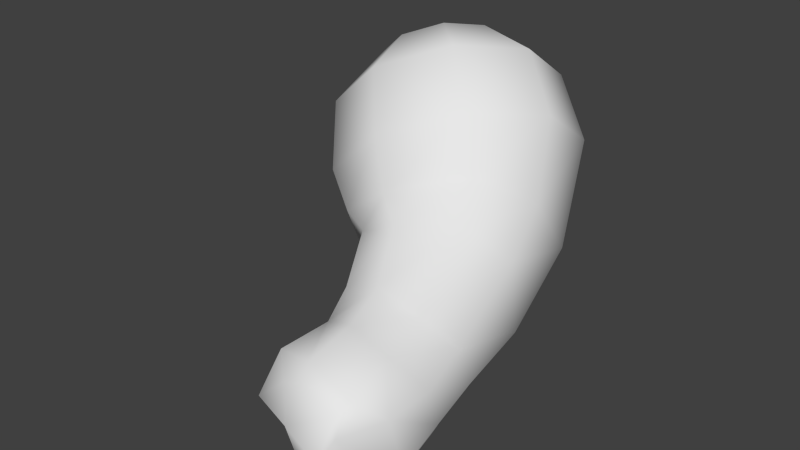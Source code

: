 # Source: ghost_arm_left.blend  (saved by Blender 2.65.0; exported with 4.5.12 LTS)
import bpy
from mathutils import Matrix  # noqa: F401  (used for matrix-valued properties, if any)

bpy.ops.wm.read_factory_settings(use_empty=True)
scene = bpy.context.scene
scene.name = 'Scene'

# ---- collections
col_collection_1 = bpy.data.collections.new('Collection 1'); scene.collection.children.link(col_collection_1)

# ---- world
world_world = bpy.data.worlds.new('World'); scene.world = world_world
world_world.color = (0.05088, 0.05088, 0.05088)
world_world.use_sun_shadow = False
world_world.sun_shadow_jitter_overblur = 0.0
world_world.cycles.sampling_method = 'MANUAL'
world_world.cycles.sample_map_resolution = 256

# ---- meshes
me_cylinder = bpy.data.meshes.new('Cylinder')
me_cylinder.from_pydata([(-0.243, 0.7813, -0.2979), (-0.003743, 0.6213, -0.6748), (-0.6054, 0.4251, -0.3446), (-0.3999, 0.2319, -0.7258), (-0.7338, -0.02952, -0.1516), (-0.5403, -0.2651, -0.5148), (-0.5682, -0.3698, 0.1908), (-0.3592, -0.637, -0.1406), (-0.186, -0.4365, 0.5223), (0.0586, -0.71, 0.2218), (0.2339, -0.1984, 0.6878), (0.5176, -0.4497, 0.4028), (0.495, 0.233, 0.6099), (0.8031, 0.02193, 0.3176), (0.4752, 0.656, 0.3251), (0.7815, 0.4843, 0.006246), (0.1837, 0.8725, -0.03347), (0.4628, 0.721, -0.3857), (-0.3542, 0.675, 0.1371), (-0.5555, 0.4771, 0.1112), (-0.6268, 0.2247, 0.2184), (-0.5348, 0.03571, 0.4085), (-0.3226, -0.001331, 0.5926), (-0.08937, 0.1309, 0.6845), (0.05566, 0.3705, 0.6413), (0.04467, 0.6054, 0.4831), (-0.1172, 0.7256, 0.284), (0.316, -0.04963, -0.9536), (-0.04934, -0.2735, -0.8763), (-0.2029, -0.5783, -0.6058), (-0.0727, -0.8213, -0.2687), (0.2802, -0.8889, -0.02282), (0.6908, -0.6037, 0.09411), (0.9669, -0.3225, -0.09097), (0.9794, -0.02685, -0.4914), (0.7223, 0.08225, -0.8016), (0.4838, -0.5812, -1.08), (0.177, -0.5585, -0.8205), (0.04163, -0.7534, -0.5548), (0.1579, -0.9395, -0.2792), (0.4713, -1.03, -0.1228), (0.8185, -0.8363, -0.08152), (1.048, -0.6727, -0.293), (1.052, -0.6156, -0.7861), (0.8294, -0.5722, -1.016), (0.585, -1.053, -1.128), (0.3002, -1.08, -0.9207), (0.2599, -1.232, -0.6426), (0.4161, -1.371, -0.3751), (0.585, -1.306, -0.3562), (0.8826, -1.306, -0.4128), (1.075, -1.203, -0.5932), (1.12, -1.148, -0.8315), (0.9089, -1.104, -1.057), (0.6702, -1.392, -1.355), (0.3611, -1.398, -1.002), (0.3458, -1.463, -0.7444), (0.4462, -1.557, -0.5006), (0.6884, -1.637, -0.3847), (0.9591, -1.665, -0.4509), (1.132, -1.519, -0.6684), (1.125, -1.434, -0.9352), (0.9431, -1.449, -1.297), (0.6843, -2.144, -0.748), (0.955, -2.204, -0.8143), (0.6779, -2.059, -1.015), (0.3586, -1.857, -0.8965), (0.9487, -2.087, -1.081), (0.3269, -1.825, -0.6751), (0.4732, -1.942, -0.47), (1.018, -2.013, -0.5128), (1.155, -1.876, -0.6424), (0.6858, -1.95, -0.4546), (0.4382, -1.724, -1.195), (0.9456, -1.727, -1.331), (1.166, -1.782, -0.9994), (0.6744, -1.751, -1.294), (1.008, -2.113, -0.6908), (0.947, -1.888, -1.219), (0.6851, -2.046, -0.5388), (0.4357, -2.085, -0.7061), (1.057, -1.935, -1.04), (0.5323, -1.986, -0.87), (0.6756, -1.855, -1.276), (0.5677, -2.032, -0.5945), (0.5127, -1.936, -1.077), (0.991, -2.096, -0.5758)], [], [(0, 1, 3, 2), (2, 3, 5, 4), (4, 5, 7, 6), (6, 7, 9, 8), (8, 9, 11, 10), (10, 11, 13, 12), (12, 13, 15, 14), (1, 17, 35, 27), (16, 17, 1, 0), (14, 15, 17, 16), (14, 16, 26, 25), (18, 19, 20, 21, 22, 23, 24, 25, 26), (10, 12, 24, 23), (6, 8, 22, 21), (2, 4, 20, 19), (0, 2, 19, 18), (16, 0, 18, 26), (12, 14, 25, 24), (8, 10, 23, 22), (4, 6, 21, 20), (32, 31, 40, 41), (15, 13, 33, 34), (11, 9, 31, 32), (7, 5, 29, 30), (17, 15, 34, 35), (13, 11, 32, 33), (9, 7, 30, 31), (5, 3, 28, 29), (3, 1, 27, 28), (43, 42, 51, 52), (33, 32, 41, 42), (34, 33, 42, 43), (28, 27, 36, 37), (35, 34, 43, 44), (29, 28, 37, 38), (27, 35, 44, 36), (30, 29, 38, 39), (31, 30, 39, 40), (50, 49, 58, 59), (37, 36, 45, 46), (44, 43, 52, 53), (38, 37, 46, 47), (36, 44, 53, 45), (39, 38, 47, 48), (40, 39, 48, 49), (41, 40, 49, 50), (42, 41, 50, 51), (56, 55, 73, 66), (51, 50, 59, 60), (52, 51, 60, 61), (46, 45, 54, 55), (53, 52, 61, 62), (47, 46, 55, 56), (45, 53, 62, 54), (48, 47, 56, 57), (49, 48, 57, 58), (63, 64, 86, 79), (64, 77, 86), (84, 63, 79), (85, 83, 65), (83, 78, 67, 65), (78, 81, 67), (85, 65, 63, 82), (65, 67, 64, 63), (57, 56, 68), (81, 77, 64, 67), (80, 82, 63), (57, 68, 69), (72, 70, 59, 58), (71, 60, 59, 70), (57, 69, 72, 58), (55, 54, 76, 73), (54, 62, 74, 76), (62, 61, 75, 74), (61, 60, 71, 75), (84, 80, 63), (73, 76, 83, 85), (74, 75, 81, 78), (75, 71, 77, 81), (69, 68, 80, 84), (79, 86, 70, 72), (69, 84, 79, 72), (76, 74, 78, 83), (66, 85, 82), (68, 66, 82, 80), (77, 71, 70, 86), (56, 66, 68), (66, 73, 85)])
me_cylinder.polygons.foreach_set('use_smooth', [True] * 88)
_uv = me_cylinder.uv_layers.new(name='UVMap')
_uv.uv.foreach_set('vector', [0.5162, 0.4653, 0.5703, 0.4892, 0.5401, 0.5692, 0.4706, 0.5253, 0.4246, 0.5289, 0.3934, 0.593, 0.3265, 0.5502, 0.3617, 0.5, 0.3617, 0.5, 0.3265, 0.5502, 0.2617, 0.5077, 0.307, 0.4526, 0.2932, 0.4083, 0.2279, 0.3657, 0.2851, 0.3021, 0.3272, 0.348, 0.3272, 0.348, 0.2851, 0.3021, 0.3482, 0.2625, 0.3718, 0.3115, 0.3718, 0.3115, 0.3482, 0.2625, 0.4132, 0.2365, 0.4255, 0.2928, 0.4255, 0.2928, 0.4132, 0.2365, 0.4896, 0.2181, 0.4975, 0.2926, 0.5703, 0.4892, 0.5929, 0.4246, 0.6926, 0.472, 0.669, 0.5372, 0.5375, 0.4058, 0.5929, 0.4246, 0.5703, 0.4892, 0.5162, 0.4653, 0.5417, 0.3334, 0.6233, 0.3438, 0.5929, 0.4246, 0.5375, 0.4058, 0.5417, 0.3334, 0.5375, 0.4058, 0.4802, 0.4004, 0.4675, 0.3586, 0.4667, 0.4352, 0.4331, 0.4595, 0.3928, 0.4483, 0.3669, 0.4182, 0.373, 0.3775, 0.3972, 0.3549, 0.431, 0.3468, 0.4675, 0.3586, 0.4802, 0.4004, 0.3718, 0.3115, 0.4255, 0.2928, 0.431, 0.3468, 0.3972, 0.3549, 0.2932, 0.4083, 0.3272, 0.348, 0.373, 0.3775, 0.3669, 0.4182, 0.4246, 0.5289, 0.3617, 0.5, 0.3928, 0.4483, 0.4331, 0.4595, 0.5162, 0.4653, 0.4706, 0.5253, 0.4331, 0.4595, 0.4667, 0.4352, 0.5375, 0.4058, 0.5162, 0.4653, 0.4667, 0.4352, 0.4802, 0.4004, 0.4255, 0.2928, 0.4975, 0.2926, 0.4675, 0.3586, 0.431, 0.3468, 0.3272, 0.348, 0.3718, 0.3115, 0.3972, 0.3549, 0.373, 0.3775, 0.3617, 0.5, 0.307, 0.4526, 0.3669, 0.4182, 0.3928, 0.4483, 0.3227, 0.2142, 0.2539, 0.2557, 0.2395, 0.216, 0.2913, 0.1775, 0.4896, 0.2181, 0.4132, 0.2365, 0.3721, 0.1719, 0.4271, 0.1178, 0.3482, 0.2625, 0.2851, 0.3021, 0.2539, 0.2557, 0.3227, 0.2142, 0.2617, 0.5077, 0.3265, 0.5502, 0.2703, 0.5798, 0.2184, 0.5422, 0.5929, 0.4246, 0.6233, 0.3438, 0.7268, 0.4152, 0.6926, 0.472, 0.4132, 0.2365, 0.3482, 0.2625, 0.3227, 0.2142, 0.3721, 0.1719, 0.2851, 0.3021, 0.2279, 0.3657, 0.2067, 0.3091, 0.2539, 0.2557, 0.3265, 0.5502, 0.3934, 0.593, 0.3061, 0.6334, 0.2703, 0.5798, 0.5401, 0.5692, 0.5703, 0.4892, 0.669, 0.5372, 0.6433, 0.6033, 0.3397, 0.05832, 0.3225, 0.1337, 0.2399, 0.07946, 0.254, 0.04094, 0.3721, 0.1719, 0.3227, 0.2142, 0.2913, 0.1775, 0.3225, 0.1337, 0.4271, 0.1178, 0.3721, 0.1719, 0.3225, 0.1337, 0.3397, 0.05832, 0.6433, 0.6033, 0.669, 0.5372, 0.7527, 0.5726, 0.704, 0.6187, 0.6926, 0.472, 0.7268, 0.4152, 0.8132, 0.483, 0.7845, 0.5267, 0.2703, 0.5798, 0.3061, 0.6334, 0.2504, 0.641, 0.2255, 0.5909, 0.669, 0.5372, 0.6926, 0.472, 0.7845, 0.5267, 0.7527, 0.5726, 0.2184, 0.5422, 0.2703, 0.5798, 0.2255, 0.5909, 0.1831, 0.5561, 0.2539, 0.2557, 0.2067, 0.3091, 0.2081, 0.267, 0.2395, 0.216, 0.2145, 0.1205, 0.1948, 0.1692, 0.1527, 0.1309, 0.1644, 0.09212, 0.704, 0.6187, 0.7527, 0.5726, 0.8266, 0.61, 0.7883, 0.6583, 0.7845, 0.5267, 0.8132, 0.483, 0.8953, 0.5217, 0.8653, 0.5655, 0.2255, 0.5909, 0.2504, 0.641, 0.1705, 0.6578, 0.1455, 0.6174, 0.7527, 0.5726, 0.7845, 0.5267, 0.8653, 0.5655, 0.8266, 0.61, 0.1831, 0.5561, 0.2255, 0.5909, 0.1455, 0.6174, 0.1111, 0.5799, 0.2395, 0.216, 0.2081, 0.267, 0.1729, 0.1906, 0.1948, 0.1692, 0.2913, 0.1775, 0.2395, 0.216, 0.1948, 0.1692, 0.2145, 0.1205, 0.3225, 0.1337, 0.2913, 0.1775, 0.2145, 0.1205, 0.2399, 0.07946, 0.1107, 0.6381, 0.1248, 0.6747, 0.08069, 0.7097, 0.05956, 0.6684, 0.2399, 0.07946, 0.2145, 0.1205, 0.1644, 0.09212, 0.1929, 0.05705, 0.254, 0.04094, 0.2399, 0.07946, 0.1929, 0.05705, 0.2107, 0.01774, 0.7883, 0.6583, 0.8266, 0.61, 0.8846, 0.6337, 0.8375, 0.6837, 0.8653, 0.5655, 0.8953, 0.5217, 0.9346, 0.5541, 0.9117, 0.6091, 0.1455, 0.6174, 0.1705, 0.6578, 0.1248, 0.6747, 0.1107, 0.6381, 0.8266, 0.61, 0.8653, 0.5655, 0.9117, 0.6091, 0.8846, 0.6337, 0.1111, 0.5799, 0.1455, 0.6174, 0.1107, 0.6381, 0.08709, 0.6028, 0.1948, 0.1692, 0.1729, 0.1906, 0.1414, 0.1725, 0.1527, 0.1309, 0.07111, 0.07177, 0.09976, 0.04309, 0.118, 0.06512, 0.09833, 0.09631, 0.09976, 0.04309, 0.1147, 0.05253, 0.118, 0.06512, 0.08169, 0.1079, 0.07111, 0.07177, 0.09833, 0.09631, 0.9449, 0.7097, 0.9375, 0.6682, 0.9812, 0.6972, 0.9375, 0.6682, 0.9643, 0.6388, 0.9999, 0.6527, 0.9812, 0.6972, 0.9643, 0.6388, 0.9928, 0.6206, 0.9999, 0.6527, 0.04545, 0.6995, 0.01451, 0.698, 8.423e-05, 0.661, 0.03159, 0.6736, 0.05014, 0.0271, 0.09357, 0.00458, 0.09976, 0.04309, 0.07111, 0.07177, 0.08709, 0.6028, 0.1107, 0.6381, 0.05965, 0.6394, 0.1251, 8.423e-05, 0.1147, 0.05253, 0.09976, 0.04309, 0.09357, 0.00458, 0.02947, 0.649, 0.03159, 0.6736, 8.423e-05, 0.661, 0.08709, 0.6028, 0.05965, 0.6394, 0.03247, 0.614, 0.112, 0.1079, 0.1282, 0.07022, 0.1644, 0.09212, 0.1527, 0.1309, 0.1464, 0.05297, 0.1929, 0.05705, 0.1644, 0.09212, 0.1282, 0.07022, 0.1414, 0.1725, 0.09393, 0.1346, 0.112, 0.1079, 0.1527, 0.1309, 0.8375, 0.6837, 0.8846, 0.6337, 0.9242, 0.6607, 0.9023, 0.6951, 0.8846, 0.6337, 0.9117, 0.6091, 0.9399, 0.6295, 0.9242, 0.6607, 0.9117, 0.6091, 0.9346, 0.5541, 0.9827, 0.5894, 0.9399, 0.6295, 0.2107, 0.01774, 0.1929, 0.05705, 0.1464, 0.05297, 0.1558, 0.003449, 0.0145, 0.633, 0.02947, 0.649, 8.423e-05, 0.661, 0.9023, 0.6951, 0.9242, 0.6607, 0.9375, 0.6682, 0.9449, 0.7097, 0.9399, 0.6295, 0.9827, 0.5894, 0.9928, 0.6206, 0.9643, 0.6388, 0.1558, 0.003449, 0.1464, 0.05297, 0.1147, 0.05253, 0.1251, 8.423e-05, 0.03247, 0.614, 0.05965, 0.6394, 0.02947, 0.649, 0.0145, 0.633, 0.09833, 0.09631, 0.118, 0.06512, 0.1282, 0.07022, 0.112, 0.1079, 0.09393, 0.1346, 0.08169, 0.1079, 0.09833, 0.09631, 0.112, 0.1079, 0.9242, 0.6607, 0.9399, 0.6295, 0.9643, 0.6388, 0.9375, 0.6682, 0.05956, 0.6684, 0.04545, 0.6995, 0.03159, 0.6736, 0.05965, 0.6394, 0.05956, 0.6684, 0.03159, 0.6736, 0.02947, 0.649, 0.1147, 0.05253, 0.1464, 0.05297, 0.1282, 0.07022, 0.118, 0.06512, 0.1107, 0.6381, 0.05956, 0.6684, 0.05965, 0.6394, 0.05956, 0.6684, 0.08069, 0.7097, 0.04545, 0.6995])
me_cylinder.use_remesh_preserve_volume = False
me_cylinder.use_remesh_preserve_attributes = False
me_cylinder.use_mirror_vertex_groups = False
me_cylinder.update()

# ---- objects
ob_cylinder = bpy.data.objects.new('Cylinder', me_cylinder)

# ---- transforms, parenting, visibility, modifiers, constraints
ob_cylinder.location = (0.01046, -0.02428, -0.01845)
ob_cylinder.lineart.crease_threshold = 0.0

# ---- collection membership
col_collection_1.objects.link(ob_cylinder)

# ---- scene / render settings (as saved in the file)
scene.frame_start = 1; scene.frame_end = 250; scene.frame_set(1)
scene.render.engine = 'BLENDER_EEVEE_NEXT'
scene.render.image_settings.color_mode = 'RGB'
scene.render.image_settings.compression = 90
scene.render.resolution_percentage = 50
scene.render.dither_intensity = 0.0
scene.render.bake_margin = 2
scene.cycles.use_denoising = False
scene.cycles.samples = 10
scene.cycles.sampling_pattern = 'TABULATED_SOBOL'
scene.cycles.light_sampling_threshold = 0.0
scene.cycles.use_adaptive_sampling = False
scene.cycles.use_light_tree = False
scene.cycles.blur_glossy = 0.0
scene.cycles.volume_bounces = 1
scene.cycles.pixel_filter_type = 'GAUSSIAN'
scene.cycles.sample_clamp_indirect = 0.0
scene.view_settings.view_transform = 'Standard'
bpy.context.view_layer.update()

# ---- added for rendering (the .blend has no active camera and no usable light): camera, sun
cam_auto = bpy.data.cameras.new('AutoCamera')
cam_auto.lens = 50.0
cam_auto.sensor_width = 36.0
cam_auto.clip_end = 1000.0
ob_auto_camera = bpy.data.objects.new('AutoCamera', cam_auto)
scene.collection.objects.link(ob_auto_camera)
ob_auto_camera.location = (4.06919, -5.30119, 2.72213)
ob_auto_camera.rotation_euler = (1.09748, -7.21219e-08, 0.694738)
scene.camera = ob_auto_camera
light_auto_sun = bpy.data.lights.new('AutoSun', 'SUN')
light_auto_sun.energy = 3.0
light_auto_sun.angle = 0.0523599
ob_auto_sun = bpy.data.objects.new('AutoSun', light_auto_sun)
scene.collection.objects.link(ob_auto_sun)
ob_auto_sun.rotation_euler = (0.872665, 0.174533, 0.523599)
bpy.context.view_layer.update()
